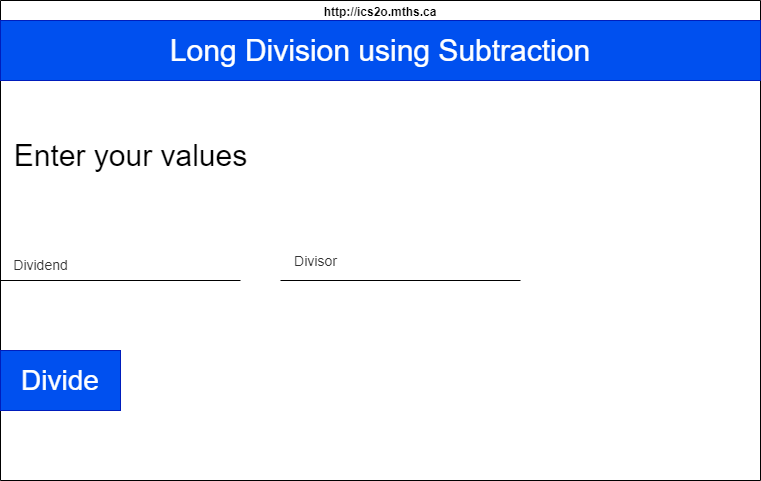

The diagram above was exported from draw.io. Its source (the exported page's mxGraphModel, read from the mxfile embedded in the PNG):
<mxGraphModel dx="1002" dy="477" grid="1" gridSize="10" guides="1" tooltips="1" connect="1" arrows="1" fold="1" page="1" pageScale="1" pageWidth="850" pageHeight="1100" math="0" shadow="0">
  <root>
    <mxCell id="0" />
    <mxCell id="1" parent="0" />
    <mxCell id="7" value="http://ics2o.mths.ca" style="swimlane;whiteSpace=wrap;html=1;" parent="1" vertex="1">
      <mxGeometry x="40" y="40" width="760" height="480" as="geometry" />
    </mxCell>
    <mxCell id="8" value="Long Division using Subtraction" style="whiteSpace=wrap;html=1;fillColor=#0050ef;fontColor=#ffffff;strokeColor=#001DBC;fontSize=30;" vertex="1" parent="7">
      <mxGeometry y="20" width="760" height="60" as="geometry" />
    </mxCell>
    <mxCell id="9" value="Enter your values" style="text;html=1;align=center;verticalAlign=middle;resizable=0;points=[];autosize=1;strokeColor=none;fillColor=none;fontSize=30;" vertex="1" parent="7">
      <mxGeometry y="130" width="260" height="50" as="geometry" />
    </mxCell>
    <mxCell id="11" value="" style="endArrow=none;html=1;fontSize=30;" edge="1" parent="7">
      <mxGeometry width="50" height="50" relative="1" as="geometry">
        <mxPoint x="280" y="280" as="sourcePoint" />
        <mxPoint x="520" y="280" as="targetPoint" />
      </mxGeometry>
    </mxCell>
    <mxCell id="13" value="&lt;font color=&quot;#333333&quot; style=&quot;font-size: 14px;&quot;&gt;Divisor&lt;/font&gt;" style="text;html=1;align=center;verticalAlign=middle;resizable=0;points=[];autosize=1;strokeColor=none;fillColor=none;fontSize=30;" vertex="1" parent="7">
      <mxGeometry x="280" y="230" width="70" height="50" as="geometry" />
    </mxCell>
    <mxCell id="12" value="Dividend" style="text;html=1;align=center;verticalAlign=middle;resizable=0;points=[];autosize=1;strokeColor=none;fillColor=none;fontSize=14;fontColor=#333333;" vertex="1" parent="7">
      <mxGeometry y="250" width="80" height="30" as="geometry" />
    </mxCell>
    <mxCell id="14" value="Divide" style="whiteSpace=wrap;html=1;fontSize=28;fontColor=#ffffff;fillColor=#0050ef;strokeColor=#001DBC;" vertex="1" parent="7">
      <mxGeometry y="350" width="120" height="60" as="geometry" />
    </mxCell>
    <mxCell id="10" value="" style="endArrow=none;html=1;fontSize=30;" edge="1" parent="1">
      <mxGeometry width="50" height="50" relative="1" as="geometry">
        <mxPoint x="40" y="320" as="sourcePoint" />
        <mxPoint x="280" y="320" as="targetPoint" />
      </mxGeometry>
    </mxCell>
  </root>
</mxGraphModel>